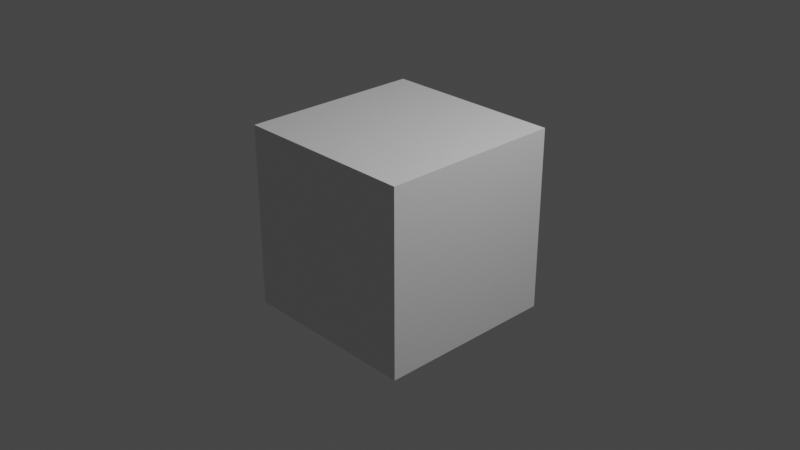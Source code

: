 # Source: startup.blend  (saved by Blender 2.83.19; exported with 4.5.12 LTS)
import bpy
from mathutils import Matrix  # noqa: F401  (used for matrix-valued properties, if any)

bpy.ops.wm.read_factory_settings(use_empty=True)
scene = bpy.context.scene
scene.name = 'Scene'

# ---- collections
col_collection = bpy.data.collections.new('Collection'); scene.collection.children.link(col_collection)

# ---- materials (node trees are filled in below, after node groups)
mat_material = bpy.data.materials.new('Material')
mat_material.alpha_threshold = 0.0
mat_material.use_transparent_shadow = False
mat_material.line_color = (0.0, 0.0, 0.0, 1.0)

# ---- material node trees
mat_material.use_nodes = True; mat_material.node_tree.nodes.clear()
_N = mat_material.node_tree.nodes; _L = mat_material.node_tree.links
n0 = _N.new('ShaderNodeOutputMaterial'); n0.name = 'Material Output'; n0.location = (300, 300)
n1 = _N.new('ShaderNodeBsdfPrincipled'); n1.name = 'Principled BSDF'; n1.location = (10, 300)
n1.distribution = 'GGX'
n1.subsurface_method = 'BURLEY'
n1.inputs[2].default_value = 0.4
n1.inputs[3].default_value = 1.45
n1.inputs[27].default_value = (0.0, 0.0, 0.0, 1.0)
n1.inputs[28].default_value = 1.0
_L.new(n1.outputs[0], n0.inputs[0])
n0.is_active_output = True

# ---- world
world_world = bpy.data.worlds.new('World'); scene.world = world_world
world_world.use_nodes = True; world_world.node_tree.nodes.clear()
_N = world_world.node_tree.nodes; _L = world_world.node_tree.links
n0 = _N.new('ShaderNodeOutputWorld'); n0.name = 'World Output'; n0.location = (300, 300)
n1 = _N.new('ShaderNodeBackground'); n1.name = 'Background'; n1.location = (10, 300)
n1.inputs[0].default_value = (0.05088, 0.05088, 0.05088, 1.0)
_L.new(n1.outputs[0], n0.inputs[0])
n0.is_active_output = True
world_world.color = (0.05088, 0.05088, 0.05088)
world_world.use_sun_shadow = False
world_world.sun_shadow_jitter_overblur = 0.0

# ---- cameras
cam_camera = bpy.data.cameras.new('Camera')
cam_camera.clip_end = 100.0
cam_camera.ortho_scale = 7.314

# ---- lights
light_light = bpy.data.lights.new('Light', 'POINT')
light_light.transmission_factor = 0.0
light_light.energy = 1000.0
light_light.shadow_soft_size = 0.1
light_light.shadow_maximum_resolution = 0.006
light_light.use_absolute_resolution = True

# ---- meshes
me_cube = bpy.data.meshes.new('Cube')
me_cube.from_pydata([(1.0, 1.0, 1.0), (1.0, 1.0, -1.0), (1.0, -1.0, 1.0), (1.0, -1.0, -1.0), (-1.0, 1.0, 1.0), (-1.0, 1.0, -1.0), (-1.0, -1.0, 1.0), (-1.0, -1.0, -1.0)], [], [(0, 4, 6, 2), (3, 2, 6, 7), (7, 6, 4, 5), (5, 1, 3, 7), (1, 0, 2, 3), (5, 4, 0, 1)])
_uv = me_cube.uv_layers.new(name='UVMap')
_uv.uv.foreach_set('vector', [0.625, 0.5, 0.875, 0.5, 0.875, 0.75, 0.625, 0.75, 0.375, 0.75, 0.625, 0.75, 0.625, 1.0, 0.375, 1.0, 0.375, 0.0, 0.625, 0.0, 0.625, 0.25, 0.375, 0.25, 0.125, 0.5, 0.375, 0.5, 0.375, 0.75, 0.125, 0.75, 0.375, 0.5, 0.625, 0.5, 0.625, 0.75, 0.375, 0.75, 0.375, 0.25, 0.625, 0.25, 0.625, 0.5, 0.375, 0.5])
me_cube.materials.append(mat_material)
me_cube.use_remesh_preserve_volume = False
me_cube.use_remesh_preserve_attributes = False
me_cube.use_mirror_vertex_groups = False
me_cube.update()

# ---- objects
ob_cube = bpy.data.objects.new('Cube', me_cube)
ob_light = bpy.data.objects.new('Light', light_light)
ob_camera = bpy.data.objects.new('Camera', cam_camera)

# ---- transforms, parenting, visibility, modifiers, constraints
ob_cube.location = (0.0, 0.0, 0.0)
ob_cube.lock_rotations_4d = False
ob_cube.empty_display_type = 'ARROWS'
ob_cube.lineart.crease_threshold = 0.0
ob_light.location = (4.076, 1.005, 5.904)
ob_light.rotation_euler = (0.6503, 0.05522, 1.866)
ob_light.lock_rotations_4d = False
ob_light.empty_display_type = 'ARROWS'
ob_light.color = (0.0, 0.0, 0.0, 0.0)
ob_light.lineart.crease_threshold = 0.0
ob_camera.location = (7.359, -6.926, 4.958)
ob_camera.rotation_euler = (1.109, 0.0, 0.8149)
ob_camera.lock_rotations_4d = False
ob_camera.empty_display_type = 'ARROWS'
ob_camera.color = (0.0, 0.0, 0.0, 0.0)
ob_camera.display_type = 'WIRE'
ob_camera.lineart.crease_threshold = 0.0

# ---- collection membership
col_collection.objects.link(ob_cube)
col_collection.objects.link(ob_light)
col_collection.objects.link(ob_camera)

# ---- scene / render settings (as saved in the file)
scene.camera = ob_camera
scene.frame_start = 1; scene.frame_end = 250; scene.frame_set(1)
scene.render.engine = 'BLENDER_EEVEE_NEXT'
scene.cycles.use_denoising = False
scene.cycles.samples = 128
scene.cycles.sampling_pattern = 'TABULATED_SOBOL'
scene.cycles.use_adaptive_sampling = False
scene.cycles.use_light_tree = False
scene.view_settings.view_transform = 'Filmic'
scene.unit_settings.scale_length = 0.001
bpy.context.view_layer.update()
